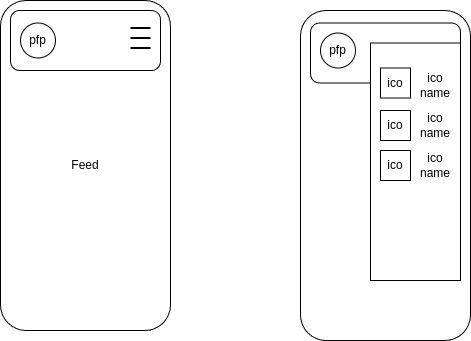

The diagram above was exported from draw.io. Its source (the exported page's mxGraphModel, read from the mxfile embedded in the PNG):
<mxGraphModel dx="697" dy="403" grid="1" gridSize="10" guides="1" tooltips="1" connect="1" arrows="1" fold="1" page="1" pageScale="1" pageWidth="850" pageHeight="1100" math="0" shadow="0">
  <root>
    <mxCell id="0" />
    <mxCell id="1" parent="0" />
    <mxCell id="cToKHB7p9kUGZJ_RcGoc-1" value="Feed" style="rounded=1;whiteSpace=wrap;html=1;" vertex="1" parent="1">
      <mxGeometry x="190" y="50" width="170" height="330" as="geometry" />
    </mxCell>
    <mxCell id="cToKHB7p9kUGZJ_RcGoc-4" value="" style="rounded=1;whiteSpace=wrap;html=1;" vertex="1" parent="1">
      <mxGeometry x="200" y="60" width="150" height="60" as="geometry" />
    </mxCell>
    <mxCell id="cToKHB7p9kUGZJ_RcGoc-5" value="pfp" style="ellipse;whiteSpace=wrap;html=1;aspect=fixed;" vertex="1" parent="1">
      <mxGeometry x="210" y="72.5" width="35" height="35" as="geometry" />
    </mxCell>
    <mxCell id="cToKHB7p9kUGZJ_RcGoc-6" value="" style="line;strokeWidth=2;html=1;" vertex="1" parent="1">
      <mxGeometry x="320" y="72.5" width="20" height="10" as="geometry" />
    </mxCell>
    <mxCell id="cToKHB7p9kUGZJ_RcGoc-30" value="" style="line;strokeWidth=2;html=1;" vertex="1" parent="1">
      <mxGeometry x="320" y="82.5" width="20" height="10" as="geometry" />
    </mxCell>
    <mxCell id="cToKHB7p9kUGZJ_RcGoc-31" value="" style="line;strokeWidth=2;html=1;" vertex="1" parent="1">
      <mxGeometry x="320" y="92.5" width="20" height="10" as="geometry" />
    </mxCell>
    <mxCell id="cToKHB7p9kUGZJ_RcGoc-32" value="Feed" style="rounded=1;whiteSpace=wrap;html=1;" vertex="1" parent="1">
      <mxGeometry x="490" y="60" width="170" height="330" as="geometry" />
    </mxCell>
    <mxCell id="cToKHB7p9kUGZJ_RcGoc-39" value="ico" style="rounded=0;whiteSpace=wrap;html=1;" vertex="1" parent="1">
      <mxGeometry x="570" y="120" width="30" height="30" as="geometry" />
    </mxCell>
    <mxCell id="cToKHB7p9kUGZJ_RcGoc-45" value="" style="rounded=1;whiteSpace=wrap;html=1;" vertex="1" parent="1">
      <mxGeometry x="500" y="72.5" width="150" height="60" as="geometry" />
    </mxCell>
    <mxCell id="cToKHB7p9kUGZJ_RcGoc-34" value="pfp" style="ellipse;whiteSpace=wrap;html=1;aspect=fixed;" vertex="1" parent="1">
      <mxGeometry x="510" y="82.5" width="35" height="35" as="geometry" />
    </mxCell>
    <mxCell id="cToKHB7p9kUGZJ_RcGoc-38" value="" style="rounded=0;whiteSpace=wrap;html=1;" vertex="1" parent="1">
      <mxGeometry x="560" y="92.5" width="90" height="237.5" as="geometry" />
    </mxCell>
    <mxCell id="cToKHB7p9kUGZJ_RcGoc-40" value="ico&lt;span style=&quot;color: rgba(0, 0, 0, 0); font-family: monospace; font-size: 0px; text-align: start; text-wrap-mode: nowrap;&quot;&gt;%3CmxGraphModel%3E%3Croot%3E%3CmxCell%20id%3D%220%22%2F%3E%3CmxCell%20id%3D%221%22%20parent%3D%220%22%2F%3E%3CmxCell%20id%3D%222%22%20value%3D%22%22%20style%3D%22rounded%3D0%3BwhiteSpace%3Dwrap%3Bhtml%3D1%3B%22%20vertex%3D%221%22%20parent%3D%221%22%3E%3CmxGeometry%20x%3D%22570%22%20y%3D%22120%22%20width%3D%2230%22%20height%3D%2230%22%20as%3D%22geometry%22%2F%3E%3C%2FmxCell%3E%3C%2Froot%3E%3C%2FmxGraphModel%3E&lt;/span&gt;" style="rounded=0;whiteSpace=wrap;html=1;" vertex="1" parent="1">
      <mxGeometry x="570" y="160" width="30" height="30" as="geometry" />
    </mxCell>
    <mxCell id="cToKHB7p9kUGZJ_RcGoc-41" value="ico" style="rounded=0;whiteSpace=wrap;html=1;" vertex="1" parent="1">
      <mxGeometry x="570" y="200" width="30" height="30" as="geometry" />
    </mxCell>
    <mxCell id="cToKHB7p9kUGZJ_RcGoc-42" value="ico name" style="text;html=1;align=center;verticalAlign=middle;whiteSpace=wrap;rounded=0;" vertex="1" parent="1">
      <mxGeometry x="600" y="200" width="50" height="30" as="geometry" />
    </mxCell>
    <mxCell id="cToKHB7p9kUGZJ_RcGoc-43" value="ico name" style="text;html=1;align=center;verticalAlign=middle;whiteSpace=wrap;rounded=0;" vertex="1" parent="1">
      <mxGeometry x="600" y="160" width="50" height="30" as="geometry" />
    </mxCell>
    <mxCell id="cToKHB7p9kUGZJ_RcGoc-44" value="ico name" style="text;html=1;align=center;verticalAlign=middle;whiteSpace=wrap;rounded=0;" vertex="1" parent="1">
      <mxGeometry x="600" y="120" width="50" height="30" as="geometry" />
    </mxCell>
    <mxCell id="cToKHB7p9kUGZJ_RcGoc-46" value="ico&lt;span style=&quot;color: rgba(0, 0, 0, 0); font-family: monospace; font-size: 0px; text-align: start; text-wrap-mode: nowrap;&quot;&gt;%3CmxGraphModel%3E%3Croot%3E%3CmxCell%20id%3D%220%22%2F%3E%3CmxCell%20id%3D%221%22%20parent%3D%220%22%2F%3E%3CmxCell%20id%3D%222%22%20value%3D%22%22%20style%3D%22rounded%3D0%3BwhiteSpace%3Dwrap%3Bhtml%3D1%3B%22%20vertex%3D%221%22%20parent%3D%221%22%3E%3CmxGeometry%20x%3D%22570%22%20y%3D%22120%22%20width%3D%2230%22%20height%3D%2230%22%20as%3D%22geometry%22%2F%3E%3C%2FmxCell%3E%3C%2Froot%3E%3C%2FmxGraphModel%3E&lt;/span&gt;" style="rounded=0;whiteSpace=wrap;html=1;" vertex="1" parent="1">
      <mxGeometry x="570" y="117.5" width="30" height="30" as="geometry" />
    </mxCell>
  </root>
</mxGraphModel>